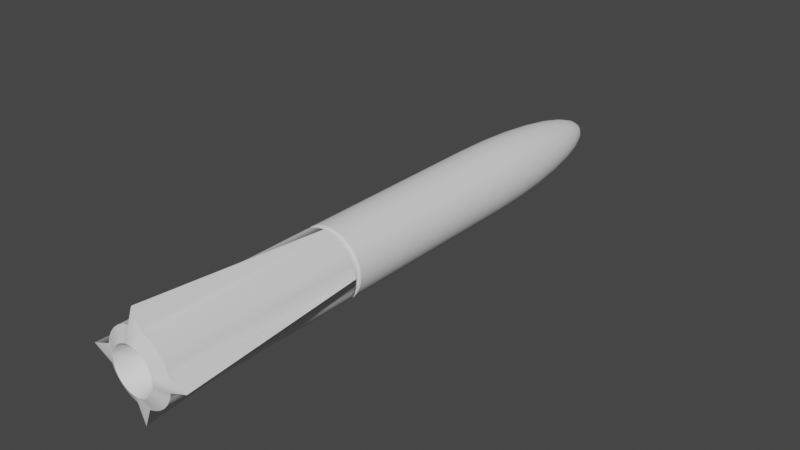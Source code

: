 # Source: missile_large.blend  (saved by Blender 2.80.44; exported with 4.5.12 LTS)
import bpy
from mathutils import Matrix  # noqa: F401  (used for matrix-valued properties, if any)

bpy.ops.wm.read_factory_settings(use_empty=True)
scene = bpy.context.scene
scene.name = 'Scene'

# ---- collections
col_collection = bpy.data.collections.new('Collection'); scene.collection.children.link(col_collection)

# ---- world
world_world = bpy.data.worlds.new('World'); scene.world = world_world
world_world.use_nodes = True; world_world.node_tree.nodes.clear()
_N = world_world.node_tree.nodes; _L = world_world.node_tree.links
n0 = _N.new('ShaderNodeOutputWorld'); n0.name = 'World Output'; n0.location = (300, 300)
n1 = _N.new('ShaderNodeBackground'); n1.name = 'Background'; n1.location = (10, 300)
n1.inputs[0].default_value = (0.05088, 0.05088, 0.05088, 1.0)
_L.new(n1.outputs[0], n0.inputs[0])
n0.is_active_output = True
world_world.color = (0.05088, 0.05088, 0.05088)
world_world.use_sun_shadow = False
world_world.sun_shadow_jitter_overblur = 0.0

# ---- meshes
me_sphere = bpy.data.meshes.new('Sphere')
me_sphere.from_pydata([(0.0, 0.1951, 6.401), (0.0, 0.3827, 6.097), (0.0, 0.5556, 5.603), (0.0, 0.7071, 4.938), (0.0, 0.8315, 4.127), (0.0, 0.9239, 3.202), (0.0, 0.9808, 2.199), (0.0, 1.0, 1.092), (0.03806, 0.1913, 6.401), (0.07466, 0.3753, 6.097), (0.1084, 0.5449, 5.603), (0.1379, 0.6935, 4.938), (0.1622, 0.8155, 4.127), (0.1802, 0.9061, 3.202), (0.1913, 0.9619, 2.199), (0.1951, 0.9808, 1.092), (0.07466, 0.1802, 6.401), (0.1464, 0.3536, 6.097), (0.2126, 0.5133, 5.603), (0.2706, 0.6533, 4.938), (0.3182, 0.7682, 4.127), (0.3536, 0.8536, 3.202), (0.3753, 0.9061, 2.199), (0.3827, 0.9239, 1.092), (0.1084, 0.1622, 6.401), (0.2126, 0.3182, 6.097), (0.3087, 0.4619, 5.603), (0.3928, 0.5879, 4.938), (0.4619, 0.6913, 4.127), (0.5133, 0.7682, 3.202), (0.5449, 0.8155, 2.199), (0.5556, 0.8315, 1.092), (0.1379, 0.1379, 6.401), (0.2706, 0.2706, 6.097), (0.3928, 0.3928, 5.603), (0.5, 0.5, 4.938), (0.5879, 0.5879, 4.127), (0.6533, 0.6533, 3.202), (0.6935, 0.6935, 2.199), (0.7071, 0.7071, 1.092), (0.1622, 0.1084, 6.401), (0.3182, 0.2126, 6.097), (0.4619, 0.3087, 5.603), (0.5879, 0.3928, 4.938), (0.6913, 0.4619, 4.127), (0.7682, 0.5133, 3.202), (0.8155, 0.5449, 2.199), (0.8315, 0.5556, 1.092), (0.1802, 0.07466, 6.401), (0.3536, 0.1464, 6.097), (0.5133, 0.2126, 5.603), (0.6533, 0.2706, 4.938), (0.7682, 0.3182, 4.127), (0.8536, 0.3536, 3.202), (0.9061, 0.3753, 2.199), (0.9239, 0.3827, 1.092), (0.1913, 0.03806, 6.401), (0.3753, 0.07466, 6.097), (0.5449, 0.1084, 5.603), (0.6935, 0.1379, 4.938), (0.8155, 0.1622, 4.127), (0.9061, 0.1802, 3.202), (0.9619, 0.1913, 2.199), (0.9808, 0.1951, 1.092), (0.1951, -5.636e-07, 6.401), (0.3827, -5.453e-07, 6.097), (0.5556, -5.203e-07, 5.603), (0.7071, -5.041e-07, 4.938), (0.8315, -4.902e-07, 4.127), (0.9239, -3.977e-07, 3.202), (0.9808, -4.813e-07, 2.199), (1.0, -4.265e-07, 1.092), (0.1913, -0.03806, 6.401), (0.3753, -0.07466, 6.097), (0.5449, -0.1084, 5.603), (0.6935, -0.138, 4.938), (0.8155, -0.1622, 4.127), (0.9061, -0.1802, 3.202), (0.9619, -0.1913, 2.199), (0.9808, -0.1951, 1.092), (0.1802, -0.07466, 6.401), (0.3536, -0.1464, 6.097), (0.5133, -0.2126, 5.603), (0.6533, -0.2706, 4.938), (0.7682, -0.3182, 4.127), (0.8536, -0.3536, 3.202), (0.9061, -0.3753, 2.199), (0.9239, -0.3827, 1.092), (0.1622, -0.1084, 6.401), (0.3182, -0.2126, 6.097), (0.4619, -0.3087, 5.603), (0.5879, -0.3928, 4.938), (0.6913, -0.4619, 4.127), (0.7682, -0.5133, 3.202), (0.8155, -0.5449, 2.199), (0.8315, -0.5556, 1.092), (0.1379, -0.138, 6.401), (0.2706, -0.2706, 6.097), (0.3928, -0.3928, 5.603), (0.5, -0.5, 4.938), (0.5879, -0.5879, 4.127), (0.6533, -0.6533, 3.202), (0.6935, -0.6935, 2.199), (0.7071, -0.7071, 1.092), (0.1084, -0.1622, 6.401), (0.2126, -0.3182, 6.097), (0.3087, -0.4619, 5.603), (0.3928, -0.5879, 4.938), (0.4619, -0.6913, 4.127), (0.5133, -0.7682, 3.202), (0.5449, -0.8155, 2.199), (0.5556, -0.8315, 1.092), (0.07466, -0.1802, 6.401), (0.1464, -0.3536, 6.097), (0.2126, -0.5133, 5.603), (0.2706, -0.6533, 4.938), (0.3182, -0.7682, 4.127), (0.3536, -0.8536, 3.202), (0.3753, -0.9061, 2.199), (0.3827, -0.9239, 1.092), (0.03806, -0.1913, 6.401), (0.07466, -0.3753, 6.097), (0.1084, -0.5449, 5.603), (0.1379, -0.6935, 4.938), (0.1622, -0.8155, 4.127), (0.1802, -0.9061, 3.202), (0.1913, -0.9619, 2.199), (0.1951, -0.9808, 1.092), (-7.212e-09, -0.1951, 6.401), (4.122e-08, -0.3827, 6.097), (2.632e-08, -0.5556, 5.603), (-2.584e-08, -0.7071, 4.938), (-8.544e-08, -0.8315, 4.127), (6.357e-08, -0.9239, 3.202), (-8.544e-08, -0.9808, 2.199), (-1.003e-07, -1.0, 1.092), (-0.03806, -0.1913, 6.401), (-0.07466, -0.3753, 6.097), (-0.1084, -0.5449, 5.603), (-0.1379, -0.6935, 4.938), (-0.1622, -0.8155, 4.127), (-0.1802, -0.9061, 3.202), (-0.1913, -0.9619, 2.199), (-0.1951, -0.9808, 1.092), (-0.07466, -0.1802, 6.401), (-0.1464, -0.3536, 6.097), (-0.2126, -0.5133, 5.603), (-0.2706, -0.6533, 4.938), (-0.3182, -0.7682, 4.127), (-0.3536, -0.8536, 3.202), (-0.3753, -0.9061, 2.199), (-0.3827, -0.9239, 1.092), (-0.1084, -0.1622, 6.401), (-0.2126, -0.3182, 6.097), (-0.3087, -0.4619, 5.603), (-0.3928, -0.5879, 4.938), (-0.4619, -0.6913, 4.127), (-0.5133, -0.7682, 3.202), (-0.5449, -0.8155, 2.199), (-0.5556, -0.8315, 1.092), (-2.304e-07, -7.968e-07, 6.504), (-0.1379, -0.138, 6.401), (-0.2706, -0.2706, 6.097), (-0.3928, -0.3928, 5.603), (-0.5, -0.5, 4.938), (-0.5879, -0.5879, 4.127), (-0.6533, -0.6533, 3.202), (-0.6935, -0.6935, 2.199), (-0.7071, -0.7071, 1.092), (-0.1622, -0.1084, 6.401), (-0.3182, -0.2126, 6.097), (-0.4619, -0.3087, 5.603), (-0.5879, -0.3928, 4.938), (-0.6913, -0.4619, 4.127), (-0.7682, -0.5133, 3.202), (-0.8155, -0.5449, 2.199), (-0.8315, -0.5556, 1.092), (-0.1802, -0.07466, 6.401), (-0.3536, -0.1464, 6.097), (-0.5133, -0.2126, 5.603), (-0.6533, -0.2706, 4.938), (-0.7682, -0.3182, 4.127), (-0.8536, -0.3536, 3.202), (-0.9061, -0.3753, 2.199), (-0.9239, -0.3827, 1.092), (-0.1913, -0.03806, 6.401), (-0.3753, -0.07466, 6.097), (-0.5449, -0.1084, 5.603), (-0.6935, -0.138, 4.938), (-0.8155, -0.1622, 4.127), (-0.9061, -0.1802, 3.202), (-0.9619, -0.1913, 2.199), (-0.9808, -0.1951, 1.092), (5.174e-08, 0.6416, -10.75), (0.1252, 0.6293, -10.75), (0.2455, 0.5928, -10.75), (-0.1951, -5.487e-07, 6.401), (-0.3827, -5.081e-07, 6.097), (-0.5556, -4.905e-07, 5.603), (-0.7071, -3.7e-07, 4.938), (-0.8315, -2.965e-07, 4.127), (-0.9239, -4.424e-07, 3.202), (-0.9808, -1.833e-07, 2.199), (-1.0, -1.881e-07, 1.092), (0.3565, 0.5335, -10.75), (0.4537, 0.4537, -10.75), (0.5335, 0.3565, -10.75), (0.5928, 0.2455, -10.75), (0.6293, 0.1252, -10.75), (0.6416, 1.307e-07, -10.75), (0.6293, -0.1252, -10.75), (-0.1913, 0.03806, 6.401), (-0.3753, 0.07466, 6.097), (-0.5449, 0.1084, 5.603), (-0.6935, 0.1379, 4.938), (-0.8155, 0.1622, 4.127), (-0.9061, 0.1802, 3.202), (-0.9619, 0.1913, 2.199), (-0.9808, 0.1951, 1.092), (0.5928, -0.2455, -10.75), (0.5335, -0.3565, -10.75), (0.4537, -0.4537, -10.75), (0.3565, -0.5335, -10.75), (0.2455, -0.5928, -10.75), (0.1252, -0.6293, -10.75), (-1.265e-08, -0.6416, -10.75), (-0.1802, 0.07466, 6.401), (-0.3536, 0.1464, 6.097), (-0.5133, 0.2126, 5.603), (-0.6533, 0.2706, 4.938), (-0.7682, 0.3182, 4.127), (-0.8536, 0.3536, 3.202), (-0.9061, 0.3753, 2.199), (-0.9239, 0.3827, 1.092), (-0.1252, -0.6293, -10.75), (-0.2455, -0.5928, -10.75), (-0.3565, -0.5335, -10.75), (-0.4537, -0.4537, -10.75), (-0.5335, -0.3565, -10.75), (-0.5928, -0.2455, -10.75), (-0.6293, -0.1252, -10.75), (-0.1622, 0.1084, 6.401), (-0.3182, 0.2126, 6.097), (-0.4619, 0.3087, 5.603), (-0.5879, 0.3928, 4.938), (-0.6913, 0.4619, 4.127), (-0.7682, 0.5133, 3.202), (-0.8155, 0.5449, 2.199), (-0.8315, 0.5556, 1.092), (-0.6416, 2.837e-07, -10.75), (-0.6293, 0.1252, -10.75), (-0.5928, 0.2455, -10.75), (-0.5335, 0.3565, -10.75), (-0.4537, 0.4537, -10.75), (-0.3565, 0.5335, -10.75), (-0.2455, 0.5928, -10.75), (-0.1379, 0.1379, 6.401), (-0.2706, 0.2706, 6.097), (-0.3928, 0.3928, 5.603), (-0.5, 0.5, 4.938), (-0.5879, 0.5879, 4.127), (-0.6533, 0.6533, 3.202), (-0.6935, 0.6935, 2.199), (-0.7071, 0.7071, 1.092), (-0.1252, 0.6293, -10.75), (-0.1951, 0.9808, -10.58), (-0.3827, 0.9239, -10.58), (-0.5556, 0.8315, -10.58), (-0.7071, 0.7071, -10.58), (-0.8315, 0.5556, -10.58), (-0.9239, 0.3827, -10.58), (-0.1084, 0.1622, 6.401), (-0.2126, 0.3182, 6.097), (-0.3087, 0.4619, 5.603), (-0.3928, 0.5879, 4.938), (-0.4619, 0.6913, 4.127), (-0.5133, 0.7682, 3.202), (-0.5449, 0.8155, 2.199), (-0.5556, 0.8315, 1.092), (-0.9808, 0.1951, -10.58), (-1.5, 2.844e-07, -10.58), (-0.9808, -0.1951, -10.58), (-0.9239, -0.3827, -10.58), (-0.8315, -0.5556, -10.58), (-0.7071, -0.7071, -10.58), (-0.5556, -0.8315, -10.58), (-0.07466, 0.1802, 6.401), (-0.1464, 0.3536, 6.097), (-0.2126, 0.5133, 5.603), (-0.2706, 0.6533, 4.938), (-0.3182, 0.7682, 4.127), (-0.3536, 0.8536, 3.202), (-0.3753, 0.9061, 2.199), (-0.3827, 0.9239, 1.092), (-0.3827, -0.9239, -10.58), (-0.1951, -0.9808, -10.58), (-6.26e-08, -1.5, -10.58), (0.1951, -0.9808, -10.58), (0.3827, -0.9239, -10.58), (0.5556, -0.8315, -10.58), (0.7071, -0.7071, -10.58), (-0.03806, 0.1913, 6.401), (-0.07466, 0.3753, 6.097), (-0.1084, 0.5449, 5.603), (-0.1379, 0.6935, 4.938), (-0.1622, 0.8155, 4.127), (-0.1802, 0.9061, 3.202), (-0.1913, 0.9619, 2.199), (-0.1951, 0.9808, 1.092), (0.8315, -0.5556, -10.58), (0.9239, -0.3827, -10.58), (0.9808, -0.1951, -10.58), (1.5, 1.215e-07, -10.58), (0.9808, 0.1951, -10.58), (0.9239, 0.3827, -10.58), (0.8315, 0.5556, -10.58), (0.7071, 0.7071, -10.58), (0.5556, 0.8315, -10.58), (0.3827, 0.9239, -10.58), (0.1951, 0.9808, -10.58), (-3.775e-08, 1.5, -10.58), (8.648e-08, 0.3495, -9.86), (0.06818, 0.3428, -9.86), (0.1337, 0.3229, -9.86), (0.1942, 0.2906, -9.86), (0.2471, 0.2471, -9.86), (0.2906, 0.1942, -9.86), (0.3229, 0.1337, -9.86), (0.3428, 0.06818, -9.86), (0.3495, 1.157e-07, -9.86), (0.3428, -0.06818, -9.86), (0.3229, -0.1337, -9.86), (0.2906, -0.1942, -9.86), (0.2471, -0.2471, -9.86), (0.1942, -0.2906, -9.86), (0.1337, -0.3229, -9.86), (0.06818, -0.3428, -9.86), (5.141e-08, -0.3495, -9.86), (-0.06818, -0.3428, -9.86), (-0.1337, -0.3229, -9.86), (-0.1942, -0.2906, -9.86), (-0.2471, -0.2471, -9.86), (-0.2906, -0.1942, -9.86), (-0.3229, -0.1337, -9.86), (-0.3428, -0.06818, -9.86), (-0.3495, 1.99e-07, -9.86), (-0.3428, 0.06818, -9.86), (-0.3229, 0.1337, -9.86), (-0.2906, 0.1942, -9.86), (-0.2471, 0.2471, -9.86), (-0.1942, 0.2906, -9.86), (-0.1337, 0.3229, -9.86), (-0.06818, 0.3428, -9.86), (0.1951, 0.9808, -4.951), (-0.8315, -0.5556, -4.951), (-1.0, 7.607e-08, -4.951), (0.8315, 0.5556, -4.951), (0.0, 1.0, -4.951), (1.0, -1.624e-07, -4.951), (-0.8315, 0.5556, -4.951), (-0.5556, -0.8315, -4.951), (0.8315, -0.5556, -4.951), (-0.3827, 0.9239, -4.951), (0.9239, -0.3827, -4.951), (0.3827, 0.9239, -4.951), (0.5556, -0.8315, -4.951), (-0.5556, 0.8315, -4.951), (0.7071, 0.7071, -4.951), (0.3827, -0.9239, -4.951), (0.9239, 0.3827, -4.951), (-0.9808, 0.1951, -4.951), (-0.1951, -0.9808, -4.951), (-0.9239, -0.3827, -4.951), (0.9808, -0.1951, -4.951), (-1.003e-07, -1.0, -4.951), (-0.7071, 0.7071, -4.951), (-0.7071, -0.7071, -4.951), (0.7071, -0.7071, -4.951), (-0.1951, 0.9808, -4.951), (0.5556, 0.8315, -4.951), (-0.9808, -0.1951, -4.951), (0.1951, -0.9808, -4.951), (0.9808, 0.1951, -4.951), (-0.9239, 0.3827, -4.951), (-0.3827, -0.9239, -4.951), (-0.8315, -0.5556, -4.764), (-1.0, 6.787e-08, -4.764), (0.8315, 0.5556, -4.764), (1.0, -1.705e-07, -4.764), (-0.8315, 0.5556, -4.764), (-0.5556, -0.8315, -4.764), (0.8315, -0.5556, -4.764), (-0.3827, 0.9239, -4.764), (0.9239, -0.3827, -4.764), (0.3827, 0.9239, -4.764), (0.5556, -0.8315, -4.764), (-0.5556, 0.8315, -4.764), (0.3827, -0.9239, -4.764), (0.9239, 0.3827, -4.764), (-0.9808, 0.1951, -4.764), (-0.1951, -0.9808, -4.764), (-0.9239, -0.3827, -4.764), (-1.003e-07, -1.0, -4.764), (0.5556, 0.8315, -4.764), (0.1951, 0.9808, -4.764), (0.0, 1.0, -4.764), (0.7071, 0.7071, -4.764), (0.9808, -0.1951, -4.764), (-0.7071, 0.7071, -4.764), (-0.7071, -0.7071, -4.764), (0.7071, -0.7071, -4.764), (-0.1951, 0.9808, -4.764), (-0.9808, -0.1951, -4.764), (0.1951, -0.9808, -4.764), (0.9808, 0.1951, -4.764), (-0.9239, 0.3827, -4.764), (-0.3827, -0.9239, -4.764), (0.1774, 0.8919, -4.772), (0.1774, 0.8919, -4.943), (1.139e-08, 0.9094, -4.772), (1.139e-08, 0.9094, -4.943), (0.643, 0.643, -4.772), (0.643, 0.643, -4.943), (0.8919, -0.1774, -4.772), (0.8919, -0.1774, -4.943), (-0.643, 0.643, -4.772), (-0.643, 0.643, -4.943), (-0.643, -0.643, -4.772), (-0.643, -0.643, -4.943), (0.643, -0.643, -4.772), (0.643, -0.643, -4.943), (-0.1774, 0.8919, -4.772), (-0.1774, 0.8919, -4.943), (-0.8919, -0.1774, -4.772), (-0.8919, -0.1774, -4.943), (0.1774, -0.8919, -4.772), (0.1774, -0.8919, -4.943), (0.8919, 0.1774, -4.772), (0.8919, 0.1774, -4.943), (-0.8402, 0.348, -4.772), (-0.8402, 0.348, -4.943), (-0.348, -0.8402, -4.772), (-0.348, -0.8402, -4.943), (-0.1774, -0.8919, -4.943), (-0.8919, 0.1774, -4.943), (-0.8402, -0.348, -4.943), (-0.5052, -0.7561, -4.943), (-0.7561, 0.5052, -4.943), (0.8402, 0.348, -4.943), (0.348, -0.8402, -4.943), (0.5052, 0.7561, -4.943), (-0.348, 0.8402, -4.943), (0.7561, -0.5052, -4.943), (0.7561, 0.5052, -4.943), (-0.5052, 0.7561, -4.943), (0.5052, -0.7561, -4.943), (-0.9094, 6.107e-08, -4.943), (0.9094, -1.557e-07, -4.943), (-7.986e-08, -0.9094, -4.943), (-0.7561, -0.5052, -4.943), (0.8402, -0.348, -4.943), (0.348, 0.8402, -4.943), (-0.7561, -0.5052, -4.772), (-0.9094, 5.362e-08, -4.772), (0.7561, 0.5052, -4.772), (0.9094, -1.632e-07, -4.772), (-0.7561, 0.5052, -4.772), (-0.5052, -0.7561, -4.772), (0.7561, -0.5052, -4.772), (-0.348, 0.8402, -4.772), (0.8402, -0.348, -4.772), (0.348, 0.8402, -4.772), (0.5052, -0.7561, -4.772), (-0.5052, 0.7561, -4.772), (0.348, -0.8402, -4.772), (0.8402, 0.348, -4.772), (-0.8919, 0.1774, -4.772), (-0.1774, -0.8919, -4.772), (-0.8402, -0.348, -4.772), (-7.986e-08, -0.9094, -4.772), (0.5052, 0.7561, -4.772)], [], [(6, 5, 13, 14), (7, 6, 14, 15), (0, 160, 8), (1, 0, 8, 9), (2, 1, 9, 10), (3, 2, 10, 11), (4, 3, 11, 12), (5, 4, 12, 13), (13, 12, 20, 21), (14, 13, 21, 22), (15, 14, 22, 23), (8, 160, 16), (9, 8, 16, 17), (10, 9, 17, 18), (11, 10, 18, 19), (12, 11, 19, 20), (17, 16, 24, 25), (18, 17, 25, 26), (19, 18, 26, 27), (20, 19, 27, 28), (21, 20, 28, 29), (22, 21, 29, 30), (23, 22, 30, 31), (16, 160, 24), (29, 28, 36, 37), (30, 29, 37, 38), (31, 30, 38, 39), (24, 160, 32), (25, 24, 32, 33), (26, 25, 33, 34), (27, 26, 34, 35), (28, 27, 35, 36), (34, 33, 41, 42), (35, 34, 42, 43), (36, 35, 43, 44), (37, 36, 44, 45), (38, 37, 45, 46), (39, 38, 46, 47), (32, 160, 40), (33, 32, 40, 41), (46, 45, 53, 54), (47, 46, 54, 55), (40, 160, 48), (41, 40, 48, 49), (42, 41, 49, 50), (43, 42, 50, 51), (44, 43, 51, 52), (45, 44, 52, 53), (50, 49, 57, 58), (51, 50, 58, 59), (52, 51, 59, 60), (53, 52, 60, 61), (54, 53, 61, 62), (55, 54, 62, 63), (48, 160, 56), (49, 48, 56, 57), (62, 61, 69, 70), (63, 62, 70, 71), (56, 160, 64), (57, 56, 64, 65), (58, 57, 65, 66), (59, 58, 66, 67), (60, 59, 67, 68), (61, 60, 68, 69), (67, 66, 74, 75), (68, 67, 75, 76), (69, 68, 76, 77), (70, 69, 77, 78), (71, 70, 78, 79), (64, 160, 72), (65, 64, 72, 73), (66, 65, 73, 74), (79, 78, 86, 87), (72, 160, 80), (73, 72, 80, 81), (74, 73, 81, 82), (75, 74, 82, 83), (76, 75, 83, 84), (77, 76, 84, 85), (78, 77, 85, 86), (84, 83, 91, 92), (85, 84, 92, 93), (86, 85, 93, 94), (87, 86, 94, 95), (80, 160, 88), (81, 80, 88, 89), (82, 81, 89, 90), (83, 82, 90, 91), (88, 160, 96), (89, 88, 96, 97), (90, 89, 97, 98), (91, 90, 98, 99), (92, 91, 99, 100), (93, 92, 100, 101), (94, 93, 101, 102), (95, 94, 102, 103), (100, 99, 107, 108), (101, 100, 108, 109), (102, 101, 109, 110), (103, 102, 110, 111), (96, 160, 104), (97, 96, 104, 105), (98, 97, 105, 106), (99, 98, 106, 107), (105, 104, 112, 113), (106, 105, 113, 114), (107, 106, 114, 115), (108, 107, 115, 116), (109, 108, 116, 117), (110, 109, 117, 118), (111, 110, 118, 119), (104, 160, 112), (117, 116, 124, 125), (118, 117, 125, 126), (119, 118, 126, 127), (112, 160, 120), (113, 112, 120, 121), (114, 113, 121, 122), (115, 114, 122, 123), (116, 115, 123, 124), (121, 120, 128, 129), (122, 121, 129, 130), (123, 122, 130, 131), (124, 123, 131, 132), (125, 124, 132, 133), (126, 125, 133, 134), (127, 126, 134, 135), (120, 160, 128), (133, 132, 140, 141), (134, 133, 141, 142), (135, 134, 142, 143), (128, 160, 136), (129, 128, 136, 137), (130, 129, 137, 138), (131, 130, 138, 139), (132, 131, 139, 140), (138, 137, 145, 146), (139, 138, 146, 147), (140, 139, 147, 148), (141, 140, 148, 149), (142, 141, 149, 150), (143, 142, 150, 151), (136, 160, 144), (137, 136, 144, 145), (150, 149, 157, 158), (151, 150, 158, 159), (144, 160, 152), (145, 144, 152, 153), (146, 145, 153, 154), (147, 146, 154, 155), (148, 147, 155, 156), (149, 148, 156, 157), (155, 154, 163, 164), (156, 155, 164, 165), (157, 156, 165, 166), (158, 157, 166, 167), (159, 158, 167, 168), (152, 160, 161), (153, 152, 161, 162), (154, 153, 162, 163), (168, 167, 175, 176), (161, 160, 169), (162, 161, 169, 170), (163, 162, 170, 171), (164, 163, 171, 172), (165, 164, 172, 173), (166, 165, 173, 174), (167, 166, 174, 175), (172, 171, 179, 180), (173, 172, 180, 181), (174, 173, 181, 182), (175, 174, 182, 183), (176, 175, 183, 184), (169, 160, 177), (170, 169, 177, 178), (171, 170, 178, 179), (184, 183, 191, 192), (177, 160, 185), (178, 177, 185, 186), (179, 178, 186, 187), (313, 312, 209, 208), (180, 179, 187, 188), (300, 299, 222, 221), (181, 180, 188, 189), (283, 282, 239, 238), (182, 181, 189, 190), (265, 320, 193, 264), (183, 182, 190, 191), (311, 310, 219, 210), (309, 300, 221, 220), (189, 188, 199, 200), (298, 297, 224, 223), (190, 189, 200, 201), (279, 270, 251, 250), (191, 190, 201, 202), (316, 315, 206, 205), (192, 191, 202, 203), (185, 160, 196), (299, 298, 223, 222), (186, 185, 196, 197), (281, 280, 249, 240), (187, 186, 197, 198), (294, 285, 236, 235), (188, 187, 198, 199), (196, 160, 211), (269, 268, 253, 252), (197, 196, 211, 212), (284, 283, 238, 237), (198, 197, 212, 213), (317, 316, 205, 204), (199, 198, 213, 214), (268, 267, 254, 253), (200, 199, 214, 215), (320, 319, 194, 193), (201, 200, 215, 216), (280, 279, 250, 249), (202, 201, 216, 217), (319, 318, 195, 194), (203, 202, 217, 218), (215, 214, 229, 230), (315, 314, 207, 206), (216, 215, 230, 231), (314, 313, 208, 207), (217, 216, 231, 232), (266, 265, 264, 255), (218, 217, 232, 233), (211, 160, 226), (282, 281, 240, 239), (212, 211, 226, 227), (267, 266, 255, 254), (213, 212, 227, 228), (318, 317, 204, 195), (214, 213, 228, 229), (270, 269, 252, 251), (297, 296, 225, 224), (227, 226, 241, 242), (312, 311, 210, 209), (228, 227, 242, 243), (295, 294, 235, 234), (229, 228, 243, 244), (310, 309, 220, 219), (230, 229, 244, 245), (285, 284, 237, 236), (231, 230, 245, 246), (296, 295, 234, 225), (232, 231, 246, 247), (375, 366, 267, 268), (233, 232, 247, 248), (226, 160, 241), (380, 355, 280, 281), (246, 245, 260, 261), (357, 353, 319, 320), (247, 246, 261, 262), (381, 374, 296, 297), (248, 247, 262, 263), (241, 160, 256), (353, 364, 318, 319), (242, 241, 256, 257), (377, 365, 299, 300), (243, 242, 257, 258), (367, 356, 315, 316), (244, 243, 258, 259), (373, 363, 310, 311), (245, 244, 259, 260), (383, 359, 269, 270), (258, 257, 272, 273), (382, 358, 312, 313), (259, 258, 273, 274), (384, 360, 285, 294), (260, 259, 274, 275), (364, 379, 317, 318), (261, 260, 275, 276), (354, 372, 282, 283), (262, 261, 276, 277), (363, 361, 309, 310), (263, 262, 277, 278), (256, 160, 271), (376, 354, 283, 284), (257, 256, 271, 272), (374, 371, 295, 296), (277, 276, 291, 292), (358, 373, 311, 312), (278, 277, 292, 293), (271, 160, 286), (355, 370, 279, 280), (272, 271, 286, 287), (365, 368, 298, 299), (273, 272, 287, 288), (366, 362, 266, 267), (274, 273, 288, 289), (356, 369, 314, 315), (275, 274, 289, 290), (378, 357, 320, 265), (276, 275, 290, 291), (288, 287, 302, 303), (361, 377, 300, 309), (289, 288, 303, 304), (362, 378, 265, 266), (290, 289, 304, 305), (379, 367, 316, 317), (291, 290, 305, 306), (368, 381, 297, 298), (292, 291, 306, 307), (369, 382, 313, 314), (293, 292, 307, 308), (286, 160, 301), (359, 375, 268, 269), (287, 286, 301, 302), (360, 376, 284, 285), (307, 306, 5, 6), (372, 380, 281, 282), (308, 307, 6, 7), (301, 160, 0), (302, 301, 0, 1), (303, 302, 1, 2), (370, 383, 270, 279), (304, 303, 2, 3), (371, 384, 294, 295), (305, 304, 3, 4), (306, 305, 4, 5), (209, 210, 330, 329), (204, 205, 325, 324), (239, 240, 344, 343), (236, 237, 341, 340), (194, 195, 323, 322), (207, 208, 328, 327), (238, 239, 343, 342), (221, 222, 334, 333), (251, 252, 348, 347), (219, 220, 332, 331), (250, 251, 347, 346), (222, 223, 335, 334), (253, 254, 350, 349), (210, 219, 331, 330), (223, 224, 336, 335), (254, 255, 351, 350), (240, 249, 345, 344), (205, 206, 326, 325), (255, 264, 352, 351), (252, 253, 349, 348), (195, 204, 324, 323), (249, 250, 346, 345), (234, 235, 339, 338), (193, 194, 322, 321), (264, 193, 321, 352), (224, 225, 337, 336), (206, 207, 327, 326), (208, 209, 329, 328), (235, 236, 340, 339), (225, 234, 338, 337), (220, 221, 333, 332), (237, 238, 342, 341), (329, 330, 331, 332, 333, 334, 335, 336, 337, 338, 339, 340, 341, 342, 343, 344, 345, 346, 347, 348, 349, 350, 351, 352, 321, 322, 323, 324, 325, 326, 327, 328), (362, 366, 454, 451), (408, 396, 473, 425), (398, 414, 437, 475), (369, 356, 453, 448), (397, 413, 435, 474), (357, 378, 432, 420), (403, 406, 421, 480), (377, 361, 452, 430), (392, 411, 431, 469), (378, 362, 451, 432), (391, 410, 429, 468), (367, 379, 450, 422), (411, 405, 419, 431), (381, 368, 449, 436), (387, 398, 475, 464), (382, 369, 448, 438), (366, 375, 426, 454), (396, 392, 469, 473), (375, 359, 447, 426), (355, 380, 434, 456), (395, 397, 474, 472), (376, 360, 446, 428), (353, 357, 420, 418), (386, 399, 476, 463), (380, 372, 445, 434), (374, 381, 436, 458), (388, 407, 423, 465), (383, 370, 444, 440), (364, 353, 418, 461), (402, 400, 477, 479), (384, 371, 443, 442), (365, 377, 430, 455), (263, 278, 396, 408), (192, 203, 386, 412), (7, 15, 404, 405), (127, 135, 402, 413), (15, 23, 394, 404), (103, 111, 395, 410), (39, 47, 387, 406), (79, 87, 393, 407), (233, 248, 389, 415), (63, 71, 388, 414), (151, 159, 390, 416), (23, 31, 403, 394), (176, 184, 401, 385), (87, 95, 391, 393), (168, 176, 385, 409), (135, 143, 400, 402), (71, 79, 407, 388), (203, 218, 399, 386), (111, 119, 397, 395), (278, 293, 392, 396), (47, 55, 398, 387), (308, 7, 405, 411), (95, 103, 410, 391), (293, 308, 411, 392), (31, 39, 406, 403), (119, 127, 413, 397), (55, 63, 414, 398), (248, 263, 408, 389), (159, 168, 409, 390), (184, 192, 412, 401), (218, 233, 415, 399), (143, 151, 416, 400), (477, 441, 442, 443), (476, 439, 440, 444), (478, 433, 434, 445), (467, 427, 428, 446), (466, 425, 426, 447), (475, 437, 438, 448), (474, 435, 436, 449), (480, 421, 422, 450), (469, 431, 432, 451), (468, 429, 430, 452), (431, 419, 420, 432), (464, 475, 448, 453), (473, 469, 451, 454), (472, 474, 449, 455), (463, 476, 444, 456), (465, 423, 424, 457), (479, 477, 443, 458), (427, 462, 459, 428), (470, 468, 452, 460), (462, 478, 445, 459), (471, 480, 450, 461), (441, 467, 446, 442), (437, 465, 457, 438), (439, 466, 447, 440), (423, 470, 460, 424), (421, 464, 453, 422), (429, 472, 455, 430), (417, 471, 461, 418), (435, 479, 458, 436), (419, 417, 418, 420), (433, 463, 456, 434), (425, 473, 454, 426), (389, 408, 425, 466), (412, 386, 463, 433), (368, 365, 455, 449), (390, 409, 427, 467), (405, 404, 417, 419), (370, 355, 456, 444), (401, 412, 433, 478), (413, 402, 479, 435), (373, 358, 457, 424), (399, 415, 439, 476), (404, 394, 471, 417), (371, 374, 458, 443), (400, 416, 441, 477), (410, 395, 472, 429), (354, 376, 428, 459), (406, 387, 464, 421), (361, 363, 460, 452), (407, 393, 470, 423), (372, 354, 459, 445), (415, 389, 466, 439), (379, 364, 461, 450), (414, 388, 465, 437), (360, 384, 442, 446), (416, 390, 467, 441), (358, 382, 438, 457), (394, 403, 480, 471), (359, 383, 440, 447), (385, 401, 478, 462), (363, 373, 424, 460), (393, 391, 468, 470), (356, 367, 422, 453), (409, 385, 462, 427)])
me_sphere.polygons.foreach_set('use_smooth', [True] * 481)
_uv = me_sphere.uv_layers.new(name='UVMap')
_uv.uv.foreach_set('vector', [0.75, 0.5625, 0.75, 0.625, 0.7188, 0.625, 0.7188, 0.5625, 0.75, 0.5, 0.75, 0.5625, 0.7188, 0.5625, 0.7188, 0.5, 0.75, 0.9375, 0.7344, 1.0, 0.7187, 0.9375, 0.75, 0.875, 0.75, 0.9375, 0.7187, 0.9375, 0.7188, 0.875, 0.75, 0.8125, 0.75, 0.875, 0.7188, 0.875, 0.7188, 0.8125, 0.75, 0.75, 0.75, 0.8125, 0.7188, 0.8125, 0.7188, 0.75, 0.75, 0.6875, 0.75, 0.75, 0.7188, 0.75, 0.7188, 0.6875, 0.75, 0.625, 0.75, 0.6875, 0.7188, 0.6875, 0.7188, 0.625, 0.7188, 0.625, 0.7188, 0.6875, 0.6875, 0.6875, 0.6875, 0.625, 0.7188, 0.5625, 0.7188, 0.625, 0.6875, 0.625, 0.6875, 0.5625, 0.7188, 0.5, 0.7188, 0.5625, 0.6875, 0.5625, 0.6875, 0.5, 0.7187, 0.9375, 0.7031, 1.0, 0.6875, 0.9375, 0.7188, 0.875, 0.7187, 0.9375, 0.6875, 0.9375, 0.6875, 0.875, 0.7188, 0.8125, 0.7188, 0.875, 0.6875, 0.875, 0.6875, 0.8125, 0.7188, 0.75, 0.7188, 0.8125, 0.6875, 0.8125, 0.6875, 0.75, 0.7188, 0.6875, 0.7188, 0.75, 0.6875, 0.75, 0.6875, 0.6875, 0.6875, 0.875, 0.6875, 0.9375, 0.6562, 0.9375, 0.6562, 0.875, 0.6875, 0.8125, 0.6875, 0.875, 0.6562, 0.875, 0.6562, 0.8125, 0.6875, 0.75, 0.6875, 0.8125, 0.6562, 0.8125, 0.6562, 0.75, 0.6875, 0.6875, 0.6875, 0.75, 0.6562, 0.75, 0.6562, 0.6875, 0.6875, 0.625, 0.6875, 0.6875, 0.6562, 0.6875, 0.6562, 0.625, 0.6875, 0.5625, 0.6875, 0.625, 0.6562, 0.625, 0.6562, 0.5625, 0.6875, 0.5, 0.6875, 0.5625, 0.6562, 0.5625, 0.6562, 0.5, 0.6875, 0.9375, 0.6719, 1.0, 0.6562, 0.9375, 0.6562, 0.625, 0.6562, 0.6875, 0.625, 0.6875, 0.625, 0.625, 0.6562, 0.5625, 0.6562, 0.625, 0.625, 0.625, 0.625, 0.5625, 0.6562, 0.5, 0.6562, 0.5625, 0.625, 0.5625, 0.625, 0.5, 0.6562, 0.9375, 0.6406, 1.0, 0.625, 0.9375, 0.6562, 0.875, 0.6562, 0.9375, 0.625, 0.9375, 0.625, 0.875, 0.6562, 0.8125, 0.6562, 0.875, 0.625, 0.875, 0.625, 0.8125, 0.6562, 0.75, 0.6562, 0.8125, 0.625, 0.8125, 0.625, 0.75, 0.6562, 0.6875, 0.6562, 0.75, 0.625, 0.75, 0.625, 0.6875, 0.625, 0.8125, 0.625, 0.875, 0.5937, 0.875, 0.5937, 0.8125, 0.625, 0.75, 0.625, 0.8125, 0.5937, 0.8125, 0.5937, 0.75, 0.625, 0.6875, 0.625, 0.75, 0.5937, 0.75, 0.5937, 0.6875, 0.625, 0.625, 0.625, 0.6875, 0.5937, 0.6875, 0.5937, 0.625, 0.625, 0.5625, 0.625, 0.625, 0.5937, 0.625, 0.5937, 0.5625, 0.625, 0.5, 0.625, 0.5625, 0.5937, 0.5625, 0.5937, 0.5, 0.625, 0.9375, 0.6094, 1.0, 0.5937, 0.9375, 0.625, 0.875, 0.625, 0.9375, 0.5937, 0.9375, 0.5937, 0.875, 0.5937, 0.5625, 0.5937, 0.625, 0.5625, 0.625, 0.5625, 0.5625, 0.5937, 0.5, 0.5937, 0.5625, 0.5625, 0.5625, 0.5625, 0.5, 0.5937, 0.9375, 0.5781, 1.0, 0.5625, 0.9375, 0.5937, 0.875, 0.5937, 0.9375, 0.5625, 0.9375, 0.5625, 0.875, 0.5937, 0.8125, 0.5937, 0.875, 0.5625, 0.875, 0.5625, 0.8125, 0.5937, 0.75, 0.5937, 0.8125, 0.5625, 0.8125, 0.5625, 0.75, 0.5937, 0.6875, 0.5937, 0.75, 0.5625, 0.75, 0.5625, 0.6875, 0.5937, 0.625, 0.5937, 0.6875, 0.5625, 0.6875, 0.5625, 0.625, 0.5625, 0.8125, 0.5625, 0.875, 0.5312, 0.875, 0.5312, 0.8125, 0.5625, 0.75, 0.5625, 0.8125, 0.5312, 0.8125, 0.5312, 0.75, 0.5625, 0.6875, 0.5625, 0.75, 0.5312, 0.75, 0.5312, 0.6875, 0.5625, 0.625, 0.5625, 0.6875, 0.5312, 0.6875, 0.5312, 0.625, 0.5625, 0.5625, 0.5625, 0.625, 0.5312, 0.625, 0.5312, 0.5625, 0.5625, 0.5, 0.5625, 0.5625, 0.5312, 0.5625, 0.5312, 0.5, 0.5625, 0.9375, 0.5469, 1.0, 0.5312, 0.9375, 0.5625, 0.875, 0.5625, 0.9375, 0.5312, 0.9375, 0.5312, 0.875, 0.5312, 0.5625, 0.5312, 0.625, 0.5, 0.625, 0.5, 0.5625, 0.5312, 0.5, 0.5312, 0.5625, 0.5, 0.5625, 0.5, 0.5, 0.5312, 0.9375, 0.5156, 1.0, 0.5, 0.9375, 0.5312, 0.875, 0.5312, 0.9375, 0.5, 0.9375, 0.5, 0.875, 0.5312, 0.8125, 0.5312, 0.875, 0.5, 0.875, 0.5, 0.8125, 0.5312, 0.75, 0.5312, 0.8125, 0.5, 0.8125, 0.5, 0.75, 0.5312, 0.6875, 0.5312, 0.75, 0.5, 0.75, 0.5, 0.6875, 0.5312, 0.625, 0.5312, 0.6875, 0.5, 0.6875, 0.5, 0.625, 0.5, 0.75, 0.5, 0.8125, 0.4687, 0.8125, 0.4687, 0.75, 0.5, 0.6875, 0.5, 0.75, 0.4687, 0.75, 0.4687, 0.6875, 0.5, 0.625, 0.5, 0.6875, 0.4687, 0.6875, 0.4687, 0.625, 0.5, 0.5625, 0.5, 0.625, 0.4687, 0.625, 0.4687, 0.5625, 0.5, 0.5, 0.5, 0.5625, 0.4687, 0.5625, 0.4687, 0.5, 0.5, 0.9375, 0.4844, 1.0, 0.4687, 0.9375, 0.5, 0.875, 0.5, 0.9375, 0.4687, 0.9375, 0.4687, 0.875, 0.5, 0.8125, 0.5, 0.875, 0.4687, 0.875, 0.4687, 0.8125, 0.4687, 0.5, 0.4687, 0.5625, 0.4375, 0.5625, 0.4375, 0.5, 0.4687, 0.9375, 0.4531, 1.0, 0.4375, 0.9375, 0.4687, 0.875, 0.4687, 0.9375, 0.4375, 0.9375, 0.4375, 0.875, 0.4687, 0.8125, 0.4687, 0.875, 0.4375, 0.875, 0.4375, 0.8125, 0.4687, 0.75, 0.4687, 0.8125, 0.4375, 0.8125, 0.4375, 0.75, 0.4687, 0.6875, 0.4687, 0.75, 0.4375, 0.75, 0.4375, 0.6875, 0.4687, 0.625, 0.4687, 0.6875, 0.4375, 0.6875, 0.4375, 0.625, 0.4687, 0.5625, 0.4687, 0.625, 0.4375, 0.625, 0.4375, 0.5625, 0.4375, 0.6875, 0.4375, 0.75, 0.4062, 0.75, 0.4062, 0.6875, 0.4375, 0.625, 0.4375, 0.6875, 0.4062, 0.6875, 0.4062, 0.625, 0.4375, 0.5625, 0.4375, 0.625, 0.4062, 0.625, 0.4062, 0.5625, 0.4375, 0.5, 0.4375, 0.5625, 0.4062, 0.5625, 0.4062, 0.5, 0.4375, 0.9375, 0.4219, 1.0, 0.4062, 0.9375, 0.4375, 0.875, 0.4375, 0.9375, 0.4062, 0.9375, 0.4062, 0.875, 0.4375, 0.8125, 0.4375, 0.875, 0.4062, 0.875, 0.4062, 0.8125, 0.4375, 0.75, 0.4375, 0.8125, 0.4062, 0.8125, 0.4062, 0.75, 0.4062, 0.9375, 0.3906, 1.0, 0.375, 0.9375, 0.4062, 0.875, 0.4062, 0.9375, 0.375, 0.9375, 0.375, 0.875, 0.4062, 0.8125, 0.4062, 0.875, 0.375, 0.875, 0.375, 0.8125, 0.4062, 0.75, 0.4062, 0.8125, 0.375, 0.8125, 0.375, 0.75, 0.4062, 0.6875, 0.4062, 0.75, 0.375, 0.75, 0.375, 0.6875, 0.4062, 0.625, 0.4062, 0.6875, 0.375, 0.6875, 0.375, 0.625, 0.4062, 0.5625, 0.4062, 0.625, 0.375, 0.625, 0.375, 0.5625, 0.4062, 0.5, 0.4062, 0.5625, 0.375, 0.5625, 0.375, 0.5, 0.375, 0.6875, 0.375, 0.75, 0.3437, 0.75, 0.3437, 0.6875, 0.375, 0.625, 0.375, 0.6875, 0.3437, 0.6875, 0.3437, 0.625, 0.375, 0.5625, 0.375, 0.625, 0.3437, 0.625, 0.3437, 0.5625, 0.375, 0.5, 0.375, 0.5625, 0.3437, 0.5625, 0.3437, 0.5, 0.375, 0.9375, 0.3594, 1.0, 0.3437, 0.9375, 0.375, 0.875, 0.375, 0.9375, 0.3437, 0.9375, 0.3437, 0.875, 0.375, 0.8125, 0.375, 0.875, 0.3437, 0.875, 0.3437, 0.8125, 0.375, 0.75, 0.375, 0.8125, 0.3437, 0.8125, 0.3437, 0.75, 0.3437, 0.875, 0.3437, 0.9375, 0.3125, 0.9375, 0.3125, 0.875, 0.3437, 0.8125, 0.3437, 0.875, 0.3125, 0.875, 0.3125, 0.8125, 0.3437, 0.75, 0.3437, 0.8125, 0.3125, 0.8125, 0.3125, 0.75, 0.3437, 0.6875, 0.3437, 0.75, 0.3125, 0.75, 0.3125, 0.6875, 0.3437, 0.625, 0.3437, 0.6875, 0.3125, 0.6875, 0.3125, 0.625, 0.3437, 0.5625, 0.3437, 0.625, 0.3125, 0.625, 0.3125, 0.5625, 0.3437, 0.5, 0.3437, 0.5625, 0.3125, 0.5625, 0.3125, 0.5, 0.3437, 0.9375, 0.3281, 1.0, 0.3125, 0.9375, 0.3125, 0.625, 0.3125, 0.6875, 0.2812, 0.6875, 0.2812, 0.625, 0.3125, 0.5625, 0.3125, 0.625, 0.2812, 0.625, 0.2812, 0.5625, 0.3125, 0.5, 0.3125, 0.5625, 0.2812, 0.5625, 0.2812, 0.5, 0.3125, 0.9375, 0.2969, 1.0, 0.2812, 0.9375, 0.3125, 0.875, 0.3125, 0.9375, 0.2812, 0.9375, 0.2812, 0.875, 0.3125, 0.8125, 0.3125, 0.875, 0.2812, 0.875, 0.2812, 0.8125, 0.3125, 0.75, 0.3125, 0.8125, 0.2812, 0.8125, 0.2812, 0.75, 0.3125, 0.6875, 0.3125, 0.75, 0.2812, 0.75, 0.2812, 0.6875, 0.2812, 0.875, 0.2812, 0.9375, 0.25, 0.9375, 0.25, 0.875, 0.2812, 0.8125, 0.2812, 0.875, 0.25, 0.875, 0.25, 0.8125, 0.2812, 0.75, 0.2812, 0.8125, 0.25, 0.8125, 0.25, 0.75, 0.2812, 0.6875, 0.2812, 0.75, 0.25, 0.75, 0.25, 0.6875, 0.2812, 0.625, 0.2812, 0.6875, 0.25, 0.6875, 0.25, 0.625, 0.2812, 0.5625, 0.2812, 0.625, 0.25, 0.625, 0.25, 0.5625, 0.2812, 0.5, 0.2812, 0.5625, 0.25, 0.5625, 0.25, 0.5, 0.2812, 0.9375, 0.2656, 1.0, 0.25, 0.9375, 0.25, 0.625, 0.25, 0.6875, 0.2187, 0.6875, 0.2188, 0.625, 0.25, 0.5625, 0.25, 0.625, 0.2188, 0.625, 0.2187, 0.5625, 0.25, 0.5, 0.25, 0.5625, 0.2187, 0.5625, 0.2187, 0.5, 0.25, 0.9375, 0.2344, 1.0, 0.2188, 0.9375, 0.25, 0.875, 0.25, 0.9375, 0.2188, 0.9375, 0.2188, 0.875, 0.25, 0.8125, 0.25, 0.875, 0.2188, 0.875, 0.2188, 0.8125, 0.25, 0.75, 0.25, 0.8125, 0.2188, 0.8125, 0.2187, 0.75, 0.25, 0.6875, 0.25, 0.75, 0.2187, 0.75, 0.2187, 0.6875, 0.2188, 0.8125, 0.2188, 0.875, 0.1875, 0.875, 0.1875, 0.8125, 0.2187, 0.75, 0.2188, 0.8125, 0.1875, 0.8125, 0.1875, 0.75, 0.2187, 0.6875, 0.2187, 0.75, 0.1875, 0.75, 0.1875, 0.6875, 0.2188, 0.625, 0.2187, 0.6875, 0.1875, 0.6875, 0.1875, 0.625, 0.2187, 0.5625, 0.2188, 0.625, 0.1875, 0.625, 0.1875, 0.5625, 0.2187, 0.5, 0.2187, 0.5625, 0.1875, 0.5625, 0.1875, 0.5, 0.2188, 0.9375, 0.2031, 1.0, 0.1875, 0.9375, 0.2188, 0.875, 0.2188, 0.9375, 0.1875, 0.9375, 0.1875, 0.875, 0.1875, 0.5625, 0.1875, 0.625, 0.1563, 0.625, 0.1562, 0.5625, 0.1875, 0.5, 0.1875, 0.5625, 0.1562, 0.5625, 0.1562, 0.5, 0.1875, 0.9375, 0.1719, 1.0, 0.1563, 0.9375, 0.1875, 0.875, 0.1875, 0.9375, 0.1563, 0.9375, 0.1563, 0.875, 0.1875, 0.8125, 0.1875, 0.875, 0.1563, 0.875, 0.1563, 0.8125, 0.1875, 0.75, 0.1875, 0.8125, 0.1563, 0.8125, 0.1563, 0.75, 0.1875, 0.6875, 0.1875, 0.75, 0.1563, 0.75, 0.1562, 0.6875, 0.1875, 0.625, 0.1875, 0.6875, 0.1562, 0.6875, 0.1563, 0.625, 0.1563, 0.75, 0.1563, 0.8125, 0.125, 0.8125, 0.125, 0.75, 0.1562, 0.6875, 0.1563, 0.75, 0.125, 0.75, 0.125, 0.6875, 0.1563, 0.625, 0.1562, 0.6875, 0.125, 0.6875, 0.125, 0.625, 0.1562, 0.5625, 0.1563, 0.625, 0.125, 0.625, 0.125, 0.5625, 0.1562, 0.5, 0.1562, 0.5625, 0.125, 0.5625, 0.125, 0.5, 0.1563, 0.9375, 0.1406, 1.0, 0.125, 0.9375, 0.1563, 0.875, 0.1563, 0.9375, 0.125, 0.9375, 0.125, 0.875, 0.1563, 0.8125, 0.1563, 0.875, 0.125, 0.875, 0.125, 0.8125, 0.125, 0.5, 0.125, 0.5625, 0.09375, 0.5625, 0.09375, 0.5, 0.125, 0.9375, 0.1094, 1.0, 0.09375, 0.9375, 0.125, 0.875, 0.125, 0.9375, 0.09375, 0.9375, 0.09375, 0.875, 0.125, 0.8125, 0.125, 0.875, 0.09375, 0.875, 0.09375, 0.8125, 0.125, 0.75, 0.125, 0.8125, 0.09375, 0.8125, 0.09375, 0.75, 0.125, 0.6875, 0.125, 0.75, 0.09375, 0.75, 0.09375, 0.6875, 0.125, 0.625, 0.125, 0.6875, 0.09375, 0.6875, 0.09375, 0.625, 0.125, 0.5625, 0.125, 0.625, 0.09375, 0.625, 0.09375, 0.5625, 0.09375, 0.75, 0.09375, 0.8125, 0.0625, 0.8125, 0.0625, 0.75, 0.09375, 0.6875, 0.09375, 0.75, 0.0625, 0.75, 0.0625, 0.6875, 0.09375, 0.625, 0.09375, 0.6875, 0.0625, 0.6875, 0.0625, 0.625, 0.09375, 0.5625, 0.09375, 0.625, 0.0625, 0.625, 0.0625, 0.5625, 0.09375, 0.5, 0.09375, 0.5625, 0.0625, 0.5625, 0.0625, 0.5, 0.09375, 0.9375, 0.07813, 1.0, 0.0625, 0.9375, 0.09375, 0.875, 0.09375, 0.9375, 0.0625, 0.9375, 0.0625, 0.875, 0.09375, 0.8125, 0.09375, 0.875, 0.0625, 0.875, 0.0625, 0.8125, 0.0625, 0.5, 0.0625, 0.5625, 0.03125, 0.5625, 0.03125, 0.5, 0.0625, 0.9375, 0.04688, 1.0, 0.03125, 0.9375, 0.0625, 0.875, 0.0625, 0.9375, 0.03125, 0.9375, 0.03125, 0.875, 0.0625, 0.8125, 0.0625, 0.875, 0.03125, 0.875, 0.03125, 0.8125, 0.5312, 0.5, 0.5, 0.5, 0.5, 0.5, 0.5312, 0.5, 0.0625, 0.75, 0.0625, 0.8125, 0.03125, 0.8125, 0.03125, 0.75, 0.375, 0.5, 0.3437, 0.5, 0.3437, 0.5, 0.375, 0.5, 0.0625, 0.6875, 0.0625, 0.75, 0.03125, 0.75, 0.03125, 0.6875, 0.09375, 0.5, 0.0625, 0.5, 0.0625, 0.5, 0.09375, 0.5, 0.0625, 0.625, 0.0625, 0.6875, 0.03125, 0.6875, 0.03125, 0.625, 0.7812, 0.5, 0.75, 0.5, 0.75, 0.5, 0.7812, 0.5, 0.0625, 0.5625, 0.0625, 0.625, 0.03125, 0.625, 0.03125, 0.5625, 0.4687, 0.5, 0.4375, 0.5, 0.4375, 0.5, 0.4687, 0.5, 0.4062, 0.5, 0.375, 0.5, 0.375, 0.5, 0.4062, 0.5, 0.03125, 0.6875, 0.03125, 0.75, 0.0, 0.75, 0.0, 0.6875, 0.3125, 0.5, 0.2812, 0.5, 0.2812, 0.5, 0.3125, 0.5, 0.03125, 0.625, 0.03125, 0.6875, 0.0, 0.6875, 5.96e-08, 0.625, 0.9688, 0.5, 0.9375, 0.5, 0.9375, 0.5, 0.9688, 0.5, 0.03125, 0.5625, 0.03125, 0.625, 5.96e-08, 0.625, 0.0, 0.5625, 0.625, 0.5, 0.5937, 0.5, 0.5937, 0.5, 0.625, 0.5, 0.03125, 0.5, 0.03125, 0.5625, 0.0, 0.5625, 0.0, 0.5, 0.03125, 0.9375, 0.01563, 1.0, 2.384e-07, 0.9375, 0.3437, 0.5, 0.3125, 0.5, 0.3125, 0.5, 0.3437, 0.5, 0.03125, 0.875, 0.03125, 0.9375, 2.384e-07, 0.9375, 8.941e-08, 0.875, 0.03125, 0.5, 0.0, 0.5, 0.0, 0.5, 0.03125, 0.5, 0.03125, 0.8125, 0.03125, 0.875, 8.941e-08, 0.875, 5.96e-08, 0.8125, 0.1875, 0.5, 0.1562, 0.5, 0.1562, 0.5, 0.1875, 0.5, 0.03125, 0.75, 0.03125, 0.8125, 5.96e-08, 0.8125, 0.0, 0.75, 1.0, 0.9375, 0.9844, 1.0, 0.9688, 0.9375, 0.9062, 0.5, 0.875, 0.5, 0.875, 0.5, 0.9062, 0.5, 1.0, 0.875, 1.0, 0.9375, 0.9688, 0.9375, 0.9688, 0.875, 0.125, 0.5, 0.09375, 0.5, 0.09375, 0.5, 0.125, 0.5, 1.0, 0.8125, 1.0, 0.875, 0.9688, 0.875, 0.9688, 0.8125, 0.6562, 0.5, 0.625, 0.5, 0.625, 0.5, 0.6562, 0.5, 1.0, 0.75, 1.0, 0.8125, 0.9688, 0.8125, 0.9688, 0.75, 0.875, 0.5, 0.8438, 0.5, 0.8438, 0.5, 0.875, 0.5, 1.0, 0.6875, 1.0, 0.75, 0.9688, 0.75, 0.9688, 0.6875, 0.75, 0.5, 0.7188, 0.5, 0.7188, 0.5, 0.75, 0.5, 1.0, 0.625, 1.0, 0.6875, 0.9688, 0.6875, 0.9688, 0.625, 1.0, 0.5, 0.9688, 0.5, 0.9688, 0.5, 1.0, 0.5, 1.0, 0.5625, 1.0, 0.625, 0.9688, 0.625, 0.9688, 0.5625, 0.7188, 0.5, 0.6875, 0.5, 0.6875, 0.5, 0.7188, 0.5, 1.0, 0.5, 1.0, 0.5625, 0.9688, 0.5625, 0.9688, 0.5, 0.9688, 0.6875, 0.9688, 0.75, 0.9375, 0.75, 0.9375, 0.6875, 0.5937, 0.5, 0.5625, 0.5, 0.5625, 0.5, 0.5937, 0.5, 0.9688, 0.625, 0.9688, 0.6875, 0.9375, 0.6875, 0.9375, 0.625, 0.5625, 0.5, 0.5312, 0.5, 0.5312, 0.5, 0.5625, 0.5, 0.9688, 0.5625, 0.9688, 0.625, 0.9375, 0.625, 0.9375, 0.5625, 0.8125, 0.5, 0.7812, 0.5, 0.7812, 0.5, 0.8125, 0.5, 0.9688, 0.5, 0.9688, 0.5625, 0.9375, 0.5625, 0.9375, 0.5, 0.9688, 0.9375, 0.9531, 1.0, 0.9375, 0.9375, 0.0625, 0.5, 0.03125, 0.5, 0.03125, 0.5, 0.0625, 0.5, 0.9688, 0.875, 0.9688, 0.9375, 0.9375, 0.9375, 0.9375, 0.875, 0.8438, 0.5, 0.8125, 0.5, 0.8125, 0.5, 0.8438, 0.5, 0.9688, 0.8125, 0.9688, 0.875, 0.9375, 0.875, 0.9375, 0.8125, 0.6875, 0.5, 0.6562, 0.5, 0.6562, 0.5, 0.6875, 0.5, 0.9688, 0.75, 0.9688, 0.8125, 0.9375, 0.8125, 0.9375, 0.75, 0.9375, 0.5, 0.9062, 0.5, 0.9062, 0.5, 0.9375, 0.5, 0.2812, 0.5, 0.25, 0.5, 0.25, 0.5, 0.2812, 0.5, 0.9375, 0.875, 0.9375, 0.9375, 0.9063, 0.9375, 0.9063, 0.875, 0.5, 0.5, 0.4687, 0.5, 0.4687, 0.5, 0.5, 0.5, 0.9375, 0.8125, 0.9375, 0.875, 0.9063, 0.875, 0.9062, 0.8125, 0.2187, 0.5, 0.1875, 0.5, 0.1875, 0.5, 0.2187, 0.5, 0.9375, 0.75, 0.9375, 0.8125, 0.9062, 0.8125, 0.9062, 0.75, 0.4375, 0.5, 0.4062, 0.5, 0.4062, 0.5, 0.4375, 0.5, 0.9375, 0.6875, 0.9375, 0.75, 0.9062, 0.75, 0.9062, 0.6875, 0.1562, 0.5, 0.125, 0.5, 0.125, 0.5, 0.1562, 0.5, 0.9375, 0.625, 0.9375, 0.6875, 0.9062, 0.6875, 0.9062, 0.625, 0.25, 0.5, 0.2187, 0.5, 0.2187, 0.5, 0.25, 0.5, 0.9375, 0.5625, 0.9375, 0.625, 0.9062, 0.625, 0.9062, 0.5625, 0.875, 0.5, 0.8438, 0.5, 0.8438, 0.5, 0.875, 0.5, 0.9375, 0.5, 0.9375, 0.5625, 0.9062, 0.5625, 0.9062, 0.5, 0.9375, 0.9375, 0.9219, 1.0, 0.9063, 0.9375, 0.03125, 0.5, 0.0, 0.5, 0.0, 0.5, 0.03125, 0.5, 0.9062, 0.625, 0.9062, 0.6875, 0.875, 0.6875, 0.875, 0.625, 0.75, 0.5, 0.7188, 0.5, 0.7188, 0.5, 0.75, 0.5, 0.9062, 0.5625, 0.9062, 0.625, 0.875, 0.625, 0.875, 0.5625, 0.2812, 0.5, 0.25, 0.5, 0.25, 0.5, 0.2812, 0.5, 0.9062, 0.5, 0.9062, 0.5625, 0.875, 0.5625, 0.875, 0.5, 0.9063, 0.9375, 0.8906, 1.0, 0.875, 0.9375, 0.7188, 0.5, 0.6875, 0.5, 0.6875, 0.5, 0.7188, 0.5, 0.9063, 0.875, 0.9063, 0.9375, 0.875, 0.9375, 0.875, 0.875, 0.375, 0.5, 0.3437, 0.5, 0.3437, 0.5, 0.375, 0.5, 0.9062, 0.8125, 0.9063, 0.875, 0.875, 0.875, 0.875, 0.8125, 0.625, 0.5, 0.5937, 0.5, 0.5937, 0.5, 0.625, 0.5, 0.9062, 0.75, 0.9062, 0.8125, 0.875, 0.8125, 0.875, 0.75, 0.4687, 0.5, 0.4375, 0.5, 0.4375, 0.5, 0.4687, 0.5, 0.9062, 0.6875, 0.9062, 0.75, 0.875, 0.75, 0.875, 0.6875, 0.9375, 0.5, 0.9062, 0.5, 0.9062, 0.5, 0.9375, 0.5, 0.875, 0.8125, 0.875, 0.875, 0.8438, 0.875, 0.8438, 0.8125, 0.5312, 0.5, 0.5, 0.5, 0.5, 0.5, 0.5312, 0.5, 0.875, 0.75, 0.875, 0.8125, 0.8438, 0.8125, 0.8438, 0.75, 0.1875, 0.5, 0.1562, 0.5, 0.1562, 0.5, 0.1875, 0.5, 0.875, 0.6875, 0.875, 0.75, 0.8438, 0.75, 0.8438, 0.6875, 0.6875, 0.5, 0.6562, 0.5, 0.6562, 0.5, 0.6875, 0.5, 0.875, 0.625, 0.875, 0.6875, 0.8438, 0.6875, 0.8438, 0.625, 0.09375, 0.5, 0.0625, 0.5, 0.0625, 0.5, 0.09375, 0.5, 0.875, 0.5625, 0.875, 0.625, 0.8438, 0.625, 0.8438, 0.5625, 0.4375, 0.5, 0.4062, 0.5, 0.4062, 0.5, 0.4375, 0.5, 0.875, 0.5, 0.875, 0.5625, 0.8438, 0.5625, 0.8438, 0.5, 0.875, 0.9375, 0.8594, 1.0, 0.8438, 0.9375, 0.125, 0.5, 0.09375, 0.5, 0.09375, 0.5, 0.125, 0.5, 0.875, 0.875, 0.875, 0.9375, 0.8438, 0.9375, 0.8438, 0.875, 0.25, 0.5, 0.2187, 0.5, 0.2187, 0.5, 0.25, 0.5, 0.8438, 0.5625, 0.8438, 0.625, 0.8125, 0.625, 0.8125, 0.5625, 0.5, 0.5, 0.4687, 0.5, 0.4687, 0.5, 0.5, 0.5, 0.8438, 0.5, 0.8438, 0.5625, 0.8125, 0.5625, 0.8125, 0.5, 0.8438, 0.9375, 0.8281, 1.0, 0.8125, 0.9375, 1.0, 0.5, 0.9688, 0.5, 0.9688, 0.5, 1.0, 0.5, 0.8438, 0.875, 0.8438, 0.9375, 0.8125, 0.9375, 0.8125, 0.875, 0.3437, 0.5, 0.3125, 0.5, 0.3125, 0.5, 0.3437, 0.5, 0.8438, 0.8125, 0.8438, 0.875, 0.8125, 0.875, 0.8125, 0.8125, 0.8438, 0.5, 0.8125, 0.5, 0.8125, 0.5, 0.8438, 0.5, 0.8438, 0.75, 0.8438, 0.8125, 0.8125, 0.8125, 0.8125, 0.75, 0.5937, 0.5, 0.5625, 0.5, 0.5625, 0.5, 0.5937, 0.5, 0.8438, 0.6875, 0.8438, 0.75, 0.8125, 0.75, 0.8125, 0.6875, 0.7812, 0.5, 0.75, 0.5, 0.75, 0.5, 0.7812, 0.5, 0.8438, 0.625, 0.8438, 0.6875, 0.8125, 0.6875, 0.8125, 0.625, 0.8125, 0.8125, 0.8125, 0.875, 0.7812, 0.875, 0.7812, 0.8125, 0.4062, 0.5, 0.375, 0.5, 0.375, 0.5, 0.4062, 0.5, 0.8125, 0.75, 0.8125, 0.8125, 0.7812, 0.8125, 0.7812, 0.75, 0.8125, 0.5, 0.7812, 0.5, 0.7812, 0.5, 0.8125, 0.5, 0.8125, 0.6875, 0.8125, 0.75, 0.7812, 0.75, 0.7812, 0.6875, 0.6562, 0.5, 0.625, 0.5, 0.625, 0.5, 0.6562, 0.5, 0.8125, 0.625, 0.8125, 0.6875, 0.7812, 0.6875, 0.7812, 0.625, 0.3125, 0.5, 0.2812, 0.5, 0.2812, 0.5, 0.3125, 0.5, 0.8125, 0.5625, 0.8125, 0.625, 0.7812, 0.625, 0.7812, 0.5625, 0.5625, 0.5, 0.5312, 0.5, 0.5312, 0.5, 0.5625, 0.5, 0.8125, 0.5, 0.8125, 0.5625, 0.7812, 0.5625, 0.7812, 0.5, 0.8125, 0.9375, 0.7969, 1.0, 0.7812, 0.9375, 0.9062, 0.5, 0.875, 0.5, 0.875, 0.5, 0.9062, 0.5, 0.8125, 0.875, 0.8125, 0.9375, 0.7812, 0.9375, 0.7812, 0.875, 0.1562, 0.5, 0.125, 0.5, 0.125, 0.5, 0.1562, 0.5, 0.7812, 0.5625, 0.7812, 0.625, 0.75, 0.625, 0.75, 0.5625, 0.0625, 0.5, 0.03125, 0.5, 0.03125, 0.5, 0.0625, 0.5, 0.7812, 0.5, 0.7812, 0.5625, 0.75, 0.5625, 0.75, 0.5, 0.7812, 0.9375, 0.7656, 1.0, 0.75, 0.9375, 0.7812, 0.875, 0.7812, 0.9375, 0.75, 0.9375, 0.75, 0.875, 0.7812, 0.8125, 0.7812, 0.875, 0.75, 0.875, 0.75, 0.8125, 0.9688, 0.5, 0.9375, 0.5, 0.9375, 0.5, 0.9688, 0.5, 0.7812, 0.75, 0.7812, 0.8125, 0.75, 0.8125, 0.75, 0.75, 0.2187, 0.5, 0.1875, 0.5, 0.1875, 0.5, 0.2187, 0.5, 0.7812, 0.6875, 0.7812, 0.75, 0.75, 0.75, 0.75, 0.6875, 0.7812, 0.625, 0.7812, 0.6875, 0.75, 0.6875, 0.75, 0.625, 0.5, 0.5, 0.4687, 0.5, 0.4687, 0.5, 0.5, 0.5, 0.6562, 0.5, 0.625, 0.5, 0.625, 0.5, 0.6562, 0.5, 0.0625, 0.5, 0.03125, 0.5, 0.03125, 0.5, 0.0625, 0.5, 0.1562, 0.5, 0.125, 0.5, 0.125, 0.5, 0.1562, 0.5, 0.7188, 0.5, 0.6875, 0.5, 0.6875, 0.5, 0.7188, 0.5, 0.5625, 0.5, 0.5312, 0.5, 0.5312, 0.5, 0.5625, 0.5, 0.09375, 0.5, 0.0625, 0.5, 0.0625, 0.5, 0.09375, 0.5, 0.375, 0.5, 0.3437, 0.5, 0.3437, 0.5, 0.375, 0.5, 0.9375, 0.5, 0.9062, 0.5, 0.9062, 0.5, 0.9375, 0.5, 0.4375, 0.5, 0.4062, 0.5, 0.4062, 0.5, 0.4375, 0.5, 0.9688, 0.5, 0.9375, 0.5, 0.9375, 0.5, 0.9688, 0.5, 0.3437, 0.5, 0.3125, 0.5, 0.3125, 0.5, 0.3437, 0.5, 0.875, 0.5, 0.8438, 0.5, 0.8438, 0.5, 0.875, 0.5, 0.4687, 0.5, 0.4375, 0.5, 0.4375, 0.5, 0.4687, 0.5, 0.3125, 0.5, 0.2812, 0.5, 0.2812, 0.5, 0.3125, 0.5, 0.8438, 0.5, 0.8125, 0.5, 0.8125, 0.5, 0.8438, 0.5, 0.03125, 0.5, 0.0, 0.5, 0.0, 0.5, 0.03125, 0.5, 0.625, 0.5, 0.5937, 0.5, 0.5937, 0.5, 0.625, 0.5, 0.8125, 0.5, 0.7812, 0.5, 0.7812, 0.5, 0.8125, 0.5, 0.9062, 0.5, 0.875, 0.5, 0.875, 0.5, 0.9062, 0.5, 0.6875, 0.5, 0.6562, 0.5, 0.6562, 0.5, 0.6875, 0.5, 1.0, 0.5, 0.9688, 0.5, 0.9688, 0.5, 1.0, 0.5, 0.2187, 0.5, 0.1875, 0.5, 0.1875, 0.5, 0.2187, 0.5, 0.75, 0.5, 0.7188, 0.5, 0.7188, 0.5, 0.75, 0.5, 0.7812, 0.5, 0.75, 0.5, 0.75, 0.5, 0.7812, 0.5, 0.2812, 0.5, 0.25, 0.5, 0.25, 0.5, 0.2812, 0.5, 0.5937, 0.5, 0.5625, 0.5, 0.5625, 0.5, 0.5937, 0.5, 0.5312, 0.5, 0.5, 0.5, 0.5, 0.5, 0.5312, 0.5, 0.1875, 0.5, 0.1562, 0.5, 0.1562, 0.5, 0.1875, 0.5, 0.25, 0.5, 0.2187, 0.5, 0.2187, 0.5, 0.25, 0.5, 0.4062, 0.5, 0.375, 0.5, 0.375, 0.5, 0.4062, 0.5, 0.125, 0.5, 0.09375, 0.5, 0.09375, 0.5, 0.125, 0.5, 0.5, 0.5, 0.4687, 0.5, 0.4375, 0.5, 0.4062, 0.5, 0.375, 0.5, 0.3437, 0.5, 0.3125, 0.5, 0.2812, 0.5, 0.25, 0.5, 0.2187, 0.5, 0.1875, 0.5, 0.1562, 0.5, 0.125, 0.5, 0.09375, 0.5, 0.0625, 0.5, 0.03125, 0.5, 0.0, 0.5, 0.9688, 0.5, 0.9375, 0.5, 0.9062, 0.5, 0.875, 0.5, 0.8438, 0.5, 0.8125, 0.5, 0.7812, 0.5, 0.75, 0.5, 0.7188, 0.5, 0.6875, 0.5, 0.6562, 0.5, 0.625, 0.5, 0.5937, 0.5, 0.5625, 0.5, 0.5312, 0.5, 0.8125, 0.5, 0.8438, 0.5, 0.8438, 0.5, 0.8125, 0.5, 0.875, 0.5, 0.8438, 0.5, 0.8438, 0.5, 0.875, 0.5, 0.5625, 0.5, 0.5312, 0.5, 0.5312, 0.5, 0.5625, 0.5, 0.5625, 0.5, 0.5937, 0.5, 0.5937, 0.5, 0.5625, 0.5, 0.3125, 0.5, 0.2812, 0.5, 0.2812, 0.5, 0.3125, 0.5, 0.75, 0.5, 0.7812, 0.5, 0.7812, 0.5, 0.75, 0.5, 0.6562, 0.5, 0.625, 0.5, 0.625, 0.5, 0.6562, 0.5, 0.375, 0.5, 0.4062, 0.5, 0.4062, 0.5, 0.375, 0.5, 0.8125, 0.5, 0.7812, 0.5, 0.7812, 0.5, 0.8125, 0.5, 0.7812, 0.5, 0.8125, 0.5, 0.8125, 0.5, 0.7812, 0.5, 0.4062, 0.5, 0.375, 0.5, 0.375, 0.5, 0.4062, 0.5, 0.625, 0.5, 0.6562, 0.5, 0.6562, 0.5, 0.625, 0.5, 0.7812, 0.5, 0.75, 0.5, 0.75, 0.5, 0.7812, 0.5, 0.2812, 0.5, 0.3125, 0.5, 0.3125, 0.5, 0.2812, 0.5, 0.5937, 0.5, 0.5625, 0.5, 0.5625, 0.5, 0.5937, 0.5, 0.5312, 0.5, 0.5625, 0.5, 0.5625, 0.5, 0.5312, 0.5, 0.8438, 0.5, 0.875, 0.5, 0.875, 0.5, 0.8438, 0.5, 0.8438, 0.5, 0.8125, 0.5, 0.8125, 0.5, 0.8438, 0.5, 0.875, 0.5, 0.9062, 0.5, 0.9062, 0.5, 0.875, 0.5, 0.0, 0.5, 0.03125, 0.5, 0.03125, 0.5, 0.0, 0.5, 0.3437, 0.5, 0.3125, 0.5, 0.3125, 0.5, 0.3437, 0.5, 0.125, 0.5, 0.1562, 0.5, 0.1562, 0.5, 0.125, 0.5, 0.7188, 0.5, 0.75, 0.5, 0.75, 0.5, 0.7188, 0.5, 1.0, 0.5, 0.9688, 0.5, 0.9688, 0.5, 1.0, 0.5, 0.03125, 0.5, 0.0625, 0.5, 0.0625, 0.5, 0.03125, 0.5, 0.25, 0.5, 0.2812, 0.5, 0.2812, 0.5, 0.25, 0.5, 0.5, 0.5, 0.4687, 0.5, 0.4687, 0.5, 0.5, 0.5, 0.9375, 0.5, 0.9688, 0.5, 0.9688, 0.5, 0.9375, 0.5, 0.6875, 0.5, 0.7188, 0.5, 0.7188, 0.5, 0.6875, 0.5, 0.25, 0.5, 0.2187, 0.5, 0.2187, 0.5, 0.25, 0.5, 0.1875, 0.5, 0.2187, 0.5, 0.2187, 0.5, 0.1875, 0.5, 0.3437, 0.5, 0.375, 0.5, 0.375, 0.5, 0.3437, 0.5, 0.875, 0.5, 0.8438, 0.5, 0.8438, 0.5, 0.875, 0.5, 0.03125, 0.5, 0.0, 0.5, 0.0, 0.5, 0.03125, 0.5, 0.75, 0.5, 0.7188, 0.5, 0.7188, 0.5, 0.75, 0.5, 0.2812, 0.5, 0.25, 0.5, 0.25, 0.5, 0.2812, 0.5, 0.7188, 0.5, 0.6875, 0.5, 0.6875, 0.5, 0.7188, 0.5, 0.375, 0.5, 0.3437, 0.5, 0.3437, 0.5, 0.375, 0.5, 0.625, 0.5, 0.5937, 0.5, 0.5937, 0.5, 0.625, 0.5, 0.4687, 0.5, 0.4375, 0.5, 0.4375, 0.5, 0.4687, 0.5, 0.9375, 0.5, 0.9062, 0.5, 0.9063, 0.5, 0.9375, 0.5, 0.5312, 0.5, 0.5, 0.5, 0.5, 0.5, 0.5312, 0.5, 0.1875, 0.5, 0.1562, 0.5, 0.1562, 0.5, 0.1875, 0.5, 0.6875, 0.5, 0.6562, 0.5, 0.6562, 0.5, 0.6875, 0.5, 0.09375, 0.5, 0.0625, 0.5, 0.0625, 0.5, 0.09375, 0.5, 0.4375, 0.5, 0.4062, 0.5, 0.4062, 0.5, 0.4375, 0.5, 0.125, 0.5, 0.09375, 0.5, 0.09375, 0.5, 0.125, 0.5, 0.25, 0.5, 0.2187, 0.5, 0.2187, 0.5, 0.25, 0.5, 0.5, 0.5, 0.4687, 0.5, 0.4687, 0.5, 0.5, 0.5, 1.0, 0.5, 0.9688, 0.5, 0.9688, 0.5, 1.0, 0.5, 0.3437, 0.5, 0.3125, 0.5, 0.3125, 0.5, 0.3437, 0.5, 0.8438, 0.5, 0.8125, 0.5, 0.8125, 0.5, 0.8438, 0.5, 0.5937, 0.5, 0.5625, 0.5, 0.5625, 0.5, 0.5937, 0.5, 0.7812, 0.5, 0.75, 0.5, 0.75, 0.5, 0.7812, 0.5, 0.4062, 0.5, 0.375, 0.5, 0.375, 0.5, 0.4062, 0.5, 0.8125, 0.5, 0.7812, 0.5, 0.7812, 0.5, 0.8125, 0.5, 0.6562, 0.5, 0.625, 0.5, 0.625, 0.5, 0.6562, 0.5, 0.3125, 0.5, 0.2812, 0.5, 0.2812, 0.5, 0.3125, 0.5, 0.5625, 0.5, 0.5312, 0.5, 0.5312, 0.5, 0.5625, 0.5, 0.9062, 0.5, 0.875, 0.5, 0.875, 0.5, 0.9063, 0.5, 0.1562, 0.5, 0.125, 0.5, 0.125, 0.5, 0.1562, 0.5, 0.0625, 0.5, 0.03125, 0.5, 0.03125, 0.5, 0.0625, 0.5, 0.9688, 0.5, 0.9375, 0.5, 0.9375, 0.5, 0.9688, 0.5, 0.2187, 0.5, 0.1875, 0.5, 0.1875, 0.5, 0.2187, 0.5, 0.2187, 0.5, 0.1875, 0.5, 0.1875, 0.5, 0.2187, 0.5, 0.9688, 0.5, 0.9375, 0.5, 0.9375, 0.5, 0.9688, 0.5, 0.0625, 0.5, 0.03125, 0.5, 0.03125, 0.5, 0.0625, 0.5, 0.1562, 0.5, 0.125, 0.5, 0.125, 0.5, 0.1562, 0.5, 0.9063, 0.5, 0.875, 0.5, 0.875, 0.5, 0.9062, 0.5, 0.5625, 0.5, 0.5312, 0.5, 0.5312, 0.5, 0.5625, 0.5, 0.3125, 0.5, 0.2812, 0.5, 0.2812, 0.5, 0.3125, 0.5, 0.6562, 0.5, 0.625, 0.5, 0.625, 0.5, 0.6562, 0.5, 0.8125, 0.5, 0.7812, 0.5, 0.7812, 0.5, 0.8125, 0.5, 0.4062, 0.5, 0.375, 0.5, 0.375, 0.5, 0.4062, 0.5, 0.7812, 0.5, 0.75, 0.5, 0.75, 0.5, 0.7812, 0.5, 0.5937, 0.5, 0.5625, 0.5, 0.5625, 0.5, 0.5937, 0.5, 0.8438, 0.5, 0.8125, 0.5, 0.8125, 0.5, 0.8438, 0.5, 0.3437, 0.5, 0.3125, 0.5, 0.3125, 0.5, 0.3437, 0.5, 1.0, 0.5, 0.9688, 0.5, 0.9688, 0.5, 1.0, 0.5, 0.5, 0.5, 0.4687, 0.5, 0.4687, 0.5, 0.5, 0.5, 0.25, 0.5, 0.2187, 0.5, 0.2187, 0.5, 0.25, 0.5, 0.125, 0.5, 0.09375, 0.5, 0.09375, 0.5, 0.125, 0.5, 0.4375, 0.5, 0.4062, 0.5, 0.4062, 0.5, 0.4375, 0.5, 0.09375, 0.5, 0.0625, 0.5, 0.0625, 0.5, 0.09375, 0.5, 0.6875, 0.5, 0.6562, 0.5, 0.6562, 0.5, 0.6875, 0.5, 0.1875, 0.5, 0.1562, 0.5, 0.1562, 0.5, 0.1875, 0.5, 0.5312, 0.5, 0.5, 0.5, 0.5, 0.5, 0.5312, 0.5, 0.9375, 0.5, 0.9063, 0.5, 0.9062, 0.5, 0.9375, 0.5, 0.4687, 0.5, 0.4375, 0.5, 0.4375, 0.5, 0.4687, 0.5, 0.625, 0.5, 0.5937, 0.5, 0.5937, 0.5, 0.625, 0.5, 0.375, 0.5, 0.3437, 0.5, 0.3437, 0.5, 0.375, 0.5, 0.7188, 0.5, 0.6875, 0.5, 0.6875, 0.5, 0.7188, 0.5, 0.2812, 0.5, 0.25, 0.5, 0.25, 0.5, 0.2812, 0.5, 0.75, 0.5, 0.7188, 0.5, 0.7188, 0.5, 0.75, 0.5, 0.03125, 0.5, 0.0, 0.5, 0.0, 0.5, 0.03125, 0.5, 0.875, 0.5, 0.8438, 0.5, 0.8438, 0.5, 0.875, 0.5, 0.9063, 0.5, 0.875, 0.5, 0.875, 0.5, 0.9063, 0.5, 0.03125, 0.5, 0.0, 0.5, 0.0, 0.5, 0.03125, 0.5, 0.3125, 0.5, 0.3437, 0.5, 0.3437, 0.5, 0.3125, 0.5, 0.1562, 0.5, 0.125, 0.5, 0.125, 0.5, 0.1562, 0.5, 0.75, 0.5, 0.7188, 0.5, 0.7188, 0.5, 0.75, 0.5, 0.9688, 0.5, 1.0, 0.5, 1.0, 0.5, 0.9688, 0.5, 0.0625, 0.5, 0.03125, 0.5, 0.03125, 0.5, 0.0625, 0.5, 0.2812, 0.5, 0.25, 0.5, 0.25, 0.5, 0.2812, 0.5, 0.4687, 0.5, 0.5, 0.5, 0.5, 0.5, 0.4687, 0.5, 0.9688, 0.5, 0.9375, 0.5, 0.9375, 0.5, 0.9688, 0.5, 0.7188, 0.5, 0.6875, 0.5, 0.6875, 0.5, 0.7188, 0.5, 0.2187, 0.5, 0.25, 0.5, 0.25, 0.5, 0.2187, 0.5, 0.2187, 0.5, 0.1875, 0.5, 0.1875, 0.5, 0.2187, 0.5, 0.375, 0.5, 0.3437, 0.5, 0.3437, 0.5, 0.375, 0.5, 0.09375, 0.5, 0.125, 0.5, 0.125, 0.5, 0.09375, 0.5, 0.625, 0.5, 0.5937, 0.5, 0.5937, 0.5, 0.625, 0.5, 0.4062, 0.5, 0.4375, 0.5, 0.4375, 0.5, 0.4062, 0.5, 0.4687, 0.5, 0.4375, 0.5, 0.4375, 0.5, 0.4687, 0.5, 0.0625, 0.5, 0.09375, 0.5, 0.09375, 0.5, 0.0625, 0.5, 0.9375, 0.5, 0.9063, 0.5, 0.9063, 0.5, 0.9375, 0.5, 0.6562, 0.5, 0.6875, 0.5, 0.6875, 0.5, 0.6562, 0.5, 0.5312, 0.5, 0.5, 0.5, 0.5, 0.5, 0.5312, 0.5, 0.1562, 0.5, 0.1875, 0.5, 0.1875, 0.5, 0.1562, 0.5, 0.1875, 0.5, 0.1562, 0.5, 0.1562, 0.5, 0.1875, 0.5, 0.5, 0.5, 0.5312, 0.5, 0.5312, 0.5, 0.5, 0.5, 0.6875, 0.5, 0.6562, 0.5, 0.6562, 0.5, 0.6875, 0.5, 0.9062, 0.5, 0.9375, 0.5, 0.9375, 0.5, 0.9062, 0.5, 0.09375, 0.5, 0.0625, 0.5, 0.0625, 0.5, 0.09375, 0.5, 0.4375, 0.5, 0.4687, 0.5, 0.4687, 0.5, 0.4375, 0.5, 0.4375, 0.5, 0.4062, 0.5, 0.4062, 0.5, 0.4375, 0.5, 0.5937, 0.5, 0.625, 0.5, 0.625, 0.5, 0.5937, 0.5, 0.125, 0.5, 0.09375, 0.5, 0.09375, 0.5, 0.125, 0.5])
me_sphere.use_remesh_preserve_volume = False
me_sphere.use_remesh_preserve_attributes = False
me_sphere.use_mirror_vertex_groups = False
me_sphere.update()

# ---- objects
ob_sphere = bpy.data.objects.new('Sphere', me_sphere)

# ---- transforms, parenting, visibility, modifiers, constraints
ob_sphere.location = (0.0, 6.111, 0.0)
ob_sphere.rotation_euler = (-1.571, 1.571, 0.0)
ob_sphere.scale = (1.161, 1.161, 1.161)
ob_sphere.lineart.crease_threshold = 0.0
_m = ob_sphere.modifiers.new('EdgeSplit', 'EDGE_SPLIT')
_m.split_angle = 0.8046

# ---- collection membership
col_collection.objects.link(ob_sphere)

# ---- scene / render settings (as saved in the file)
scene.frame_start = 1; scene.frame_end = 250; scene.frame_set(1)
scene.render.engine = 'BLENDER_EEVEE_NEXT'
scene.cycles.use_denoising = False
scene.cycles.samples = 128
scene.cycles.sampling_pattern = 'TABULATED_SOBOL'
scene.cycles.use_adaptive_sampling = False
scene.cycles.use_light_tree = False
scene.view_settings.view_transform = 'Filmic'
bpy.context.view_layer.update()

# ---- added for rendering (the .blend has no active camera and no usable light): camera, sun
cam_auto = bpy.data.cameras.new('AutoCamera')
cam_auto.lens = 50.0
cam_auto.sensor_width = 36.0
cam_auto.clip_end = 1000.0
ob_auto_camera = bpy.data.objects.new('AutoCamera', cam_auto)
scene.collection.objects.link(ob_auto_camera)
ob_auto_camera.location = (19.0787, -19.247, 15.2629)
ob_auto_camera.rotation_euler = (1.09748, -7.21219e-08, 0.694738)
scene.camera = ob_auto_camera
light_auto_sun = bpy.data.lights.new('AutoSun', 'SUN')
light_auto_sun.energy = 3.0
light_auto_sun.angle = 0.0523599
ob_auto_sun = bpy.data.objects.new('AutoSun', light_auto_sun)
scene.collection.objects.link(ob_auto_sun)
ob_auto_sun.rotation_euler = (0.872665, 0.174533, 0.523599)
bpy.context.view_layer.update()
